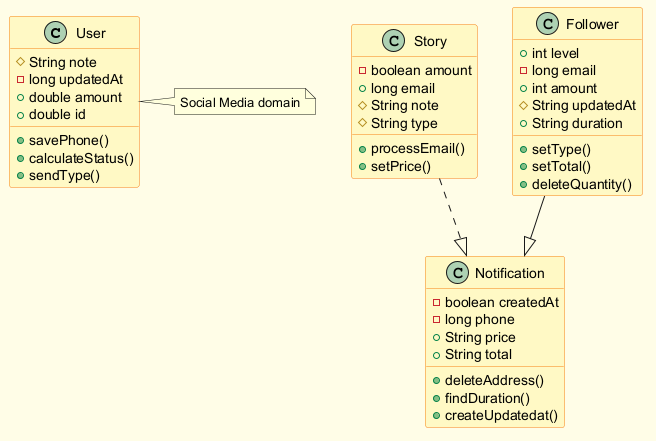

The diagram above was rendered by PlantUML. Its source (embedded in the PNG):
@startuml
skinparam backgroundColor #FFFDE7
skinparam classBackgroundColor #FFF9C4
skinparam classBorderColor #F57F17
class User {
  #String note
  -long updatedAt
  +double amount
  +double id
  +savePhone()
  +calculateStatus()
  +sendType()
}
class Notification {
  -boolean createdAt
  -long phone
  +String price
  +String total
  +deleteAddress()
  +findDuration()
  +createUpdatedat()
}
class Story {
  -boolean amount
  +long email
  #String note
  #String type
  +processEmail()
  +setPrice()
}
class Follower {
  +int level
  -long email
  +int amount
  #String updatedAt
  +String duration
  +setType()
  +setTotal()
  +deleteQuantity()
}
Story ..|> Notification
Follower --|> Notification
note right of User : Social Media domain
@enduml